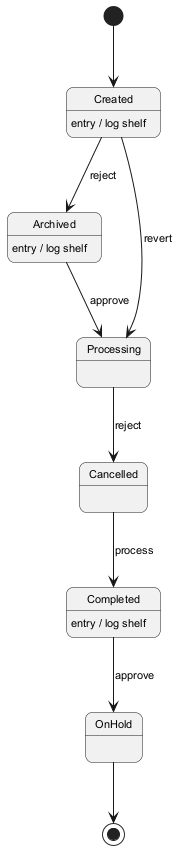

The diagram above was rendered by PlantUML. Its source (embedded in the PNG):
@startuml
skinparam backgroundColor #FFFFFF
skinparam roundCorner 15
skinparam defaultFontSize 11
[*] --> Created
Created --> Archived : reject
Created : entry / log shelf
Archived --> Processing : approve
Archived : entry / log shelf
Processing --> Cancelled : reject
Cancelled --> Completed : process
Completed --> OnHold : approve
Completed : entry / log shelf
Created --> Processing : revert
OnHold --> [*]
@enduml